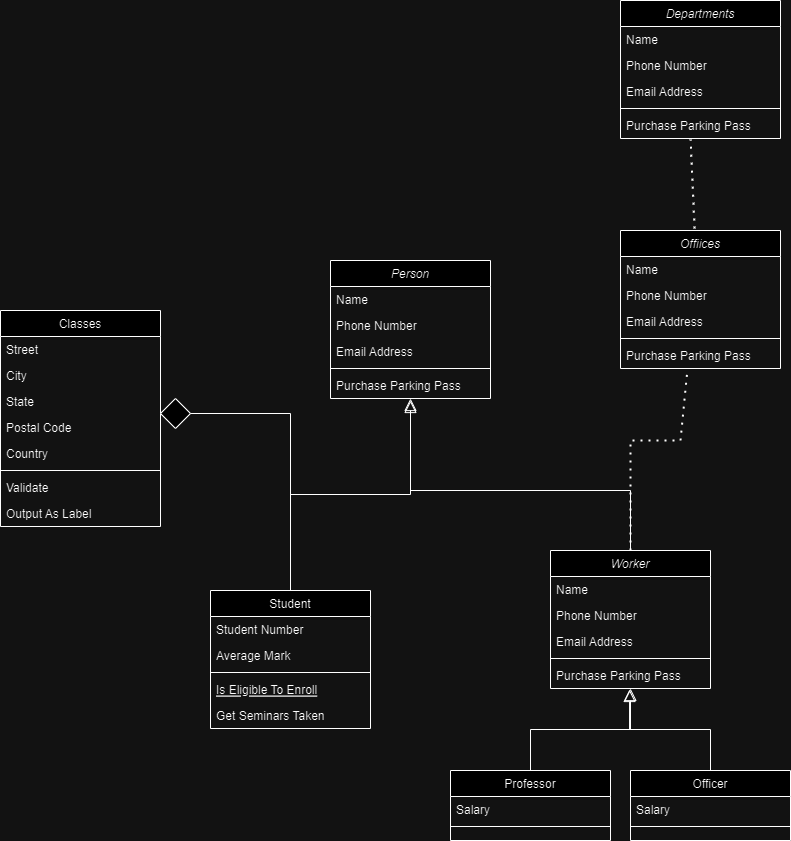

The diagram above was exported from draw.io. Its source (the exported page's mxGraphModel, read from the mxfile embedded in the PNG):
<mxGraphModel dx="1539" dy="1909" grid="1" gridSize="10" guides="1" tooltips="1" connect="1" arrows="1" fold="1" page="1" pageScale="1" pageWidth="827" pageHeight="1169" math="0" shadow="0">
  <root>
    <mxCell id="WIyWlLk6GJQsqaUBKTNV-0" />
    <mxCell id="WIyWlLk6GJQsqaUBKTNV-1" parent="WIyWlLk6GJQsqaUBKTNV-0" />
    <mxCell id="zkfFHV4jXpPFQw0GAbJ--0" value="Person" style="swimlane;fontStyle=2;align=center;verticalAlign=top;childLayout=stackLayout;horizontal=1;startSize=26;horizontalStack=0;resizeParent=1;resizeLast=0;collapsible=1;marginBottom=0;rounded=0;shadow=0;strokeWidth=1;" parent="WIyWlLk6GJQsqaUBKTNV-1" vertex="1">
      <mxGeometry x="210" y="-150" width="160" height="138" as="geometry">
        <mxRectangle x="230" y="140" width="160" height="26" as="alternateBounds" />
      </mxGeometry>
    </mxCell>
    <mxCell id="zkfFHV4jXpPFQw0GAbJ--1" value="Name" style="text;align=left;verticalAlign=top;spacingLeft=4;spacingRight=4;overflow=hidden;rotatable=0;points=[[0,0.5],[1,0.5]];portConstraint=eastwest;" parent="zkfFHV4jXpPFQw0GAbJ--0" vertex="1">
      <mxGeometry y="26" width="160" height="26" as="geometry" />
    </mxCell>
    <mxCell id="zkfFHV4jXpPFQw0GAbJ--2" value="Phone Number" style="text;align=left;verticalAlign=top;spacingLeft=4;spacingRight=4;overflow=hidden;rotatable=0;points=[[0,0.5],[1,0.5]];portConstraint=eastwest;rounded=0;shadow=0;html=0;" parent="zkfFHV4jXpPFQw0GAbJ--0" vertex="1">
      <mxGeometry y="52" width="160" height="26" as="geometry" />
    </mxCell>
    <mxCell id="zkfFHV4jXpPFQw0GAbJ--3" value="Email Address" style="text;align=left;verticalAlign=top;spacingLeft=4;spacingRight=4;overflow=hidden;rotatable=0;points=[[0,0.5],[1,0.5]];portConstraint=eastwest;rounded=0;shadow=0;html=0;" parent="zkfFHV4jXpPFQw0GAbJ--0" vertex="1">
      <mxGeometry y="78" width="160" height="26" as="geometry" />
    </mxCell>
    <mxCell id="zkfFHV4jXpPFQw0GAbJ--4" value="" style="line;html=1;strokeWidth=1;align=left;verticalAlign=middle;spacingTop=-1;spacingLeft=3;spacingRight=3;rotatable=0;labelPosition=right;points=[];portConstraint=eastwest;" parent="zkfFHV4jXpPFQw0GAbJ--0" vertex="1">
      <mxGeometry y="104" width="160" height="8" as="geometry" />
    </mxCell>
    <mxCell id="zkfFHV4jXpPFQw0GAbJ--5" value="Purchase Parking Pass" style="text;align=left;verticalAlign=top;spacingLeft=4;spacingRight=4;overflow=hidden;rotatable=0;points=[[0,0.5],[1,0.5]];portConstraint=eastwest;" parent="zkfFHV4jXpPFQw0GAbJ--0" vertex="1">
      <mxGeometry y="112" width="160" height="26" as="geometry" />
    </mxCell>
    <mxCell id="zkfFHV4jXpPFQw0GAbJ--6" value="Student" style="swimlane;fontStyle=0;align=center;verticalAlign=top;childLayout=stackLayout;horizontal=1;startSize=26;horizontalStack=0;resizeParent=1;resizeLast=0;collapsible=1;marginBottom=0;rounded=0;shadow=0;strokeWidth=1;" parent="WIyWlLk6GJQsqaUBKTNV-1" vertex="1">
      <mxGeometry x="90" y="180" width="160" height="138" as="geometry">
        <mxRectangle x="130" y="380" width="160" height="26" as="alternateBounds" />
      </mxGeometry>
    </mxCell>
    <mxCell id="zkfFHV4jXpPFQw0GAbJ--7" value="Student Number" style="text;align=left;verticalAlign=top;spacingLeft=4;spacingRight=4;overflow=hidden;rotatable=0;points=[[0,0.5],[1,0.5]];portConstraint=eastwest;" parent="zkfFHV4jXpPFQw0GAbJ--6" vertex="1">
      <mxGeometry y="26" width="160" height="26" as="geometry" />
    </mxCell>
    <mxCell id="zkfFHV4jXpPFQw0GAbJ--8" value="Average Mark" style="text;align=left;verticalAlign=top;spacingLeft=4;spacingRight=4;overflow=hidden;rotatable=0;points=[[0,0.5],[1,0.5]];portConstraint=eastwest;rounded=0;shadow=0;html=0;" parent="zkfFHV4jXpPFQw0GAbJ--6" vertex="1">
      <mxGeometry y="52" width="160" height="26" as="geometry" />
    </mxCell>
    <mxCell id="zkfFHV4jXpPFQw0GAbJ--9" value="" style="line;html=1;strokeWidth=1;align=left;verticalAlign=middle;spacingTop=-1;spacingLeft=3;spacingRight=3;rotatable=0;labelPosition=right;points=[];portConstraint=eastwest;" parent="zkfFHV4jXpPFQw0GAbJ--6" vertex="1">
      <mxGeometry y="78" width="160" height="8" as="geometry" />
    </mxCell>
    <mxCell id="zkfFHV4jXpPFQw0GAbJ--10" value="Is Eligible To Enroll" style="text;align=left;verticalAlign=top;spacingLeft=4;spacingRight=4;overflow=hidden;rotatable=0;points=[[0,0.5],[1,0.5]];portConstraint=eastwest;fontStyle=4" parent="zkfFHV4jXpPFQw0GAbJ--6" vertex="1">
      <mxGeometry y="86" width="160" height="26" as="geometry" />
    </mxCell>
    <mxCell id="zkfFHV4jXpPFQw0GAbJ--11" value="Get Seminars Taken" style="text;align=left;verticalAlign=top;spacingLeft=4;spacingRight=4;overflow=hidden;rotatable=0;points=[[0,0.5],[1,0.5]];portConstraint=eastwest;" parent="zkfFHV4jXpPFQw0GAbJ--6" vertex="1">
      <mxGeometry y="112" width="160" height="26" as="geometry" />
    </mxCell>
    <mxCell id="zkfFHV4jXpPFQw0GAbJ--12" value="" style="endArrow=block;endSize=10;endFill=0;shadow=0;strokeWidth=1;rounded=0;edgeStyle=elbowEdgeStyle;elbow=vertical;" parent="WIyWlLk6GJQsqaUBKTNV-1" source="zkfFHV4jXpPFQw0GAbJ--6" target="zkfFHV4jXpPFQw0GAbJ--0" edge="1">
      <mxGeometry width="160" relative="1" as="geometry">
        <mxPoint x="200" y="203" as="sourcePoint" />
        <mxPoint x="200" y="203" as="targetPoint" />
      </mxGeometry>
    </mxCell>
    <mxCell id="zkfFHV4jXpPFQw0GAbJ--13" value="Professor" style="swimlane;fontStyle=0;align=center;verticalAlign=top;childLayout=stackLayout;horizontal=1;startSize=26;horizontalStack=0;resizeParent=1;resizeLast=0;collapsible=1;marginBottom=0;rounded=0;shadow=0;strokeWidth=1;" parent="WIyWlLk6GJQsqaUBKTNV-1" vertex="1">
      <mxGeometry x="330" y="360" width="160" height="70" as="geometry">
        <mxRectangle x="340" y="380" width="170" height="26" as="alternateBounds" />
      </mxGeometry>
    </mxCell>
    <mxCell id="zkfFHV4jXpPFQw0GAbJ--14" value="Salary" style="text;align=left;verticalAlign=top;spacingLeft=4;spacingRight=4;overflow=hidden;rotatable=0;points=[[0,0.5],[1,0.5]];portConstraint=eastwest;" parent="zkfFHV4jXpPFQw0GAbJ--13" vertex="1">
      <mxGeometry y="26" width="160" height="26" as="geometry" />
    </mxCell>
    <mxCell id="zkfFHV4jXpPFQw0GAbJ--15" value="" style="line;html=1;strokeWidth=1;align=left;verticalAlign=middle;spacingTop=-1;spacingLeft=3;spacingRight=3;rotatable=0;labelPosition=right;points=[];portConstraint=eastwest;" parent="zkfFHV4jXpPFQw0GAbJ--13" vertex="1">
      <mxGeometry y="52" width="160" height="8" as="geometry" />
    </mxCell>
    <mxCell id="zkfFHV4jXpPFQw0GAbJ--16" value="" style="endArrow=block;endSize=10;endFill=0;shadow=0;strokeWidth=1;rounded=0;edgeStyle=elbowEdgeStyle;elbow=vertical;" parent="WIyWlLk6GJQsqaUBKTNV-1" source="zkfFHV4jXpPFQw0GAbJ--13" target="gWeuU74CM3Rj2N7L7vm4-10" edge="1">
      <mxGeometry width="160" relative="1" as="geometry">
        <mxPoint x="210" y="373" as="sourcePoint" />
        <mxPoint x="310" y="271" as="targetPoint" />
      </mxGeometry>
    </mxCell>
    <mxCell id="zkfFHV4jXpPFQw0GAbJ--17" value="Classes" style="swimlane;fontStyle=0;align=center;verticalAlign=top;childLayout=stackLayout;horizontal=1;startSize=26;horizontalStack=0;resizeParent=1;resizeLast=0;collapsible=1;marginBottom=0;rounded=0;shadow=0;strokeWidth=1;" parent="WIyWlLk6GJQsqaUBKTNV-1" vertex="1">
      <mxGeometry x="-120" y="-100" width="160" height="216" as="geometry">
        <mxRectangle x="550" y="140" width="160" height="26" as="alternateBounds" />
      </mxGeometry>
    </mxCell>
    <mxCell id="zkfFHV4jXpPFQw0GAbJ--18" value="Street" style="text;align=left;verticalAlign=top;spacingLeft=4;spacingRight=4;overflow=hidden;rotatable=0;points=[[0,0.5],[1,0.5]];portConstraint=eastwest;" parent="zkfFHV4jXpPFQw0GAbJ--17" vertex="1">
      <mxGeometry y="26" width="160" height="26" as="geometry" />
    </mxCell>
    <mxCell id="zkfFHV4jXpPFQw0GAbJ--19" value="City" style="text;align=left;verticalAlign=top;spacingLeft=4;spacingRight=4;overflow=hidden;rotatable=0;points=[[0,0.5],[1,0.5]];portConstraint=eastwest;rounded=0;shadow=0;html=0;" parent="zkfFHV4jXpPFQw0GAbJ--17" vertex="1">
      <mxGeometry y="52" width="160" height="26" as="geometry" />
    </mxCell>
    <mxCell id="zkfFHV4jXpPFQw0GAbJ--20" value="State" style="text;align=left;verticalAlign=top;spacingLeft=4;spacingRight=4;overflow=hidden;rotatable=0;points=[[0,0.5],[1,0.5]];portConstraint=eastwest;rounded=0;shadow=0;html=0;" parent="zkfFHV4jXpPFQw0GAbJ--17" vertex="1">
      <mxGeometry y="78" width="160" height="26" as="geometry" />
    </mxCell>
    <mxCell id="zkfFHV4jXpPFQw0GAbJ--21" value="Postal Code" style="text;align=left;verticalAlign=top;spacingLeft=4;spacingRight=4;overflow=hidden;rotatable=0;points=[[0,0.5],[1,0.5]];portConstraint=eastwest;rounded=0;shadow=0;html=0;" parent="zkfFHV4jXpPFQw0GAbJ--17" vertex="1">
      <mxGeometry y="104" width="160" height="26" as="geometry" />
    </mxCell>
    <mxCell id="zkfFHV4jXpPFQw0GAbJ--22" value="Country" style="text;align=left;verticalAlign=top;spacingLeft=4;spacingRight=4;overflow=hidden;rotatable=0;points=[[0,0.5],[1,0.5]];portConstraint=eastwest;rounded=0;shadow=0;html=0;" parent="zkfFHV4jXpPFQw0GAbJ--17" vertex="1">
      <mxGeometry y="130" width="160" height="26" as="geometry" />
    </mxCell>
    <mxCell id="zkfFHV4jXpPFQw0GAbJ--23" value="" style="line;html=1;strokeWidth=1;align=left;verticalAlign=middle;spacingTop=-1;spacingLeft=3;spacingRight=3;rotatable=0;labelPosition=right;points=[];portConstraint=eastwest;" parent="zkfFHV4jXpPFQw0GAbJ--17" vertex="1">
      <mxGeometry y="156" width="160" height="8" as="geometry" />
    </mxCell>
    <mxCell id="zkfFHV4jXpPFQw0GAbJ--24" value="Validate" style="text;align=left;verticalAlign=top;spacingLeft=4;spacingRight=4;overflow=hidden;rotatable=0;points=[[0,0.5],[1,0.5]];portConstraint=eastwest;" parent="zkfFHV4jXpPFQw0GAbJ--17" vertex="1">
      <mxGeometry y="164" width="160" height="26" as="geometry" />
    </mxCell>
    <mxCell id="zkfFHV4jXpPFQw0GAbJ--25" value="Output As Label" style="text;align=left;verticalAlign=top;spacingLeft=4;spacingRight=4;overflow=hidden;rotatable=0;points=[[0,0.5],[1,0.5]];portConstraint=eastwest;" parent="zkfFHV4jXpPFQw0GAbJ--17" vertex="1">
      <mxGeometry y="190" width="160" height="26" as="geometry" />
    </mxCell>
    <mxCell id="gWeuU74CM3Rj2N7L7vm4-0" value="Officer" style="swimlane;fontStyle=0;align=center;verticalAlign=top;childLayout=stackLayout;horizontal=1;startSize=26;horizontalStack=0;resizeParent=1;resizeLast=0;collapsible=1;marginBottom=0;rounded=0;shadow=0;strokeWidth=1;" vertex="1" parent="WIyWlLk6GJQsqaUBKTNV-1">
      <mxGeometry x="510" y="360" width="160" height="70" as="geometry">
        <mxRectangle x="340" y="380" width="170" height="26" as="alternateBounds" />
      </mxGeometry>
    </mxCell>
    <mxCell id="gWeuU74CM3Rj2N7L7vm4-1" value="Salary" style="text;align=left;verticalAlign=top;spacingLeft=4;spacingRight=4;overflow=hidden;rotatable=0;points=[[0,0.5],[1,0.5]];portConstraint=eastwest;" vertex="1" parent="gWeuU74CM3Rj2N7L7vm4-0">
      <mxGeometry y="26" width="160" height="26" as="geometry" />
    </mxCell>
    <mxCell id="gWeuU74CM3Rj2N7L7vm4-2" value="" style="line;html=1;strokeWidth=1;align=left;verticalAlign=middle;spacingTop=-1;spacingLeft=3;spacingRight=3;rotatable=0;labelPosition=right;points=[];portConstraint=eastwest;" vertex="1" parent="gWeuU74CM3Rj2N7L7vm4-0">
      <mxGeometry y="52" width="160" height="8" as="geometry" />
    </mxCell>
    <mxCell id="gWeuU74CM3Rj2N7L7vm4-5" value="Worker" style="swimlane;fontStyle=2;align=center;verticalAlign=top;childLayout=stackLayout;horizontal=1;startSize=26;horizontalStack=0;resizeParent=1;resizeLast=0;collapsible=1;marginBottom=0;rounded=0;shadow=0;strokeWidth=1;" vertex="1" parent="WIyWlLk6GJQsqaUBKTNV-1">
      <mxGeometry x="430" y="140" width="160" height="138" as="geometry">
        <mxRectangle x="230" y="140" width="160" height="26" as="alternateBounds" />
      </mxGeometry>
    </mxCell>
    <mxCell id="gWeuU74CM3Rj2N7L7vm4-6" value="Name" style="text;align=left;verticalAlign=top;spacingLeft=4;spacingRight=4;overflow=hidden;rotatable=0;points=[[0,0.5],[1,0.5]];portConstraint=eastwest;" vertex="1" parent="gWeuU74CM3Rj2N7L7vm4-5">
      <mxGeometry y="26" width="160" height="26" as="geometry" />
    </mxCell>
    <mxCell id="gWeuU74CM3Rj2N7L7vm4-7" value="Phone Number" style="text;align=left;verticalAlign=top;spacingLeft=4;spacingRight=4;overflow=hidden;rotatable=0;points=[[0,0.5],[1,0.5]];portConstraint=eastwest;rounded=0;shadow=0;html=0;" vertex="1" parent="gWeuU74CM3Rj2N7L7vm4-5">
      <mxGeometry y="52" width="160" height="26" as="geometry" />
    </mxCell>
    <mxCell id="gWeuU74CM3Rj2N7L7vm4-8" value="Email Address" style="text;align=left;verticalAlign=top;spacingLeft=4;spacingRight=4;overflow=hidden;rotatable=0;points=[[0,0.5],[1,0.5]];portConstraint=eastwest;rounded=0;shadow=0;html=0;" vertex="1" parent="gWeuU74CM3Rj2N7L7vm4-5">
      <mxGeometry y="78" width="160" height="26" as="geometry" />
    </mxCell>
    <mxCell id="gWeuU74CM3Rj2N7L7vm4-9" value="" style="line;html=1;strokeWidth=1;align=left;verticalAlign=middle;spacingTop=-1;spacingLeft=3;spacingRight=3;rotatable=0;labelPosition=right;points=[];portConstraint=eastwest;" vertex="1" parent="gWeuU74CM3Rj2N7L7vm4-5">
      <mxGeometry y="104" width="160" height="8" as="geometry" />
    </mxCell>
    <mxCell id="gWeuU74CM3Rj2N7L7vm4-10" value="Purchase Parking Pass" style="text;align=left;verticalAlign=top;spacingLeft=4;spacingRight=4;overflow=hidden;rotatable=0;points=[[0,0.5],[1,0.5]];portConstraint=eastwest;" vertex="1" parent="gWeuU74CM3Rj2N7L7vm4-5">
      <mxGeometry y="112" width="160" height="26" as="geometry" />
    </mxCell>
    <mxCell id="gWeuU74CM3Rj2N7L7vm4-12" value="" style="endArrow=block;endSize=10;endFill=0;shadow=0;strokeWidth=1;rounded=0;edgeStyle=elbowEdgeStyle;elbow=vertical;exitX=0.5;exitY=0;exitDx=0;exitDy=0;entryX=0.494;entryY=1.038;entryDx=0;entryDy=0;entryPerimeter=0;" edge="1" parent="WIyWlLk6GJQsqaUBKTNV-1" source="gWeuU74CM3Rj2N7L7vm4-0" target="gWeuU74CM3Rj2N7L7vm4-10">
      <mxGeometry width="160" relative="1" as="geometry">
        <mxPoint x="420" y="370" as="sourcePoint" />
        <mxPoint x="520" y="288" as="targetPoint" />
      </mxGeometry>
    </mxCell>
    <mxCell id="gWeuU74CM3Rj2N7L7vm4-13" value="" style="endArrow=block;endSize=10;endFill=0;shadow=0;strokeWidth=1;rounded=0;edgeStyle=elbowEdgeStyle;elbow=vertical;" edge="1" parent="WIyWlLk6GJQsqaUBKTNV-1" source="gWeuU74CM3Rj2N7L7vm4-5">
      <mxGeometry width="160" relative="1" as="geometry">
        <mxPoint x="180" y="190" as="sourcePoint" />
        <mxPoint x="290" y="-10" as="targetPoint" />
        <Array as="points">
          <mxPoint x="420" y="80" />
        </Array>
      </mxGeometry>
    </mxCell>
    <mxCell id="gWeuU74CM3Rj2N7L7vm4-15" value="Departments" style="swimlane;fontStyle=2;align=center;verticalAlign=top;childLayout=stackLayout;horizontal=1;startSize=26;horizontalStack=0;resizeParent=1;resizeLast=0;collapsible=1;marginBottom=0;rounded=0;shadow=0;strokeWidth=1;" vertex="1" parent="WIyWlLk6GJQsqaUBKTNV-1">
      <mxGeometry x="500" y="-410" width="160" height="138" as="geometry">
        <mxRectangle x="230" y="140" width="160" height="26" as="alternateBounds" />
      </mxGeometry>
    </mxCell>
    <mxCell id="gWeuU74CM3Rj2N7L7vm4-16" value="Name" style="text;align=left;verticalAlign=top;spacingLeft=4;spacingRight=4;overflow=hidden;rotatable=0;points=[[0,0.5],[1,0.5]];portConstraint=eastwest;" vertex="1" parent="gWeuU74CM3Rj2N7L7vm4-15">
      <mxGeometry y="26" width="160" height="26" as="geometry" />
    </mxCell>
    <mxCell id="gWeuU74CM3Rj2N7L7vm4-17" value="Phone Number" style="text;align=left;verticalAlign=top;spacingLeft=4;spacingRight=4;overflow=hidden;rotatable=0;points=[[0,0.5],[1,0.5]];portConstraint=eastwest;rounded=0;shadow=0;html=0;" vertex="1" parent="gWeuU74CM3Rj2N7L7vm4-15">
      <mxGeometry y="52" width="160" height="26" as="geometry" />
    </mxCell>
    <mxCell id="gWeuU74CM3Rj2N7L7vm4-18" value="Email Address" style="text;align=left;verticalAlign=top;spacingLeft=4;spacingRight=4;overflow=hidden;rotatable=0;points=[[0,0.5],[1,0.5]];portConstraint=eastwest;rounded=0;shadow=0;html=0;" vertex="1" parent="gWeuU74CM3Rj2N7L7vm4-15">
      <mxGeometry y="78" width="160" height="26" as="geometry" />
    </mxCell>
    <mxCell id="gWeuU74CM3Rj2N7L7vm4-19" value="" style="line;html=1;strokeWidth=1;align=left;verticalAlign=middle;spacingTop=-1;spacingLeft=3;spacingRight=3;rotatable=0;labelPosition=right;points=[];portConstraint=eastwest;" vertex="1" parent="gWeuU74CM3Rj2N7L7vm4-15">
      <mxGeometry y="104" width="160" height="8" as="geometry" />
    </mxCell>
    <mxCell id="gWeuU74CM3Rj2N7L7vm4-20" value="Purchase Parking Pass" style="text;align=left;verticalAlign=top;spacingLeft=4;spacingRight=4;overflow=hidden;rotatable=0;points=[[0,0.5],[1,0.5]];portConstraint=eastwest;" vertex="1" parent="gWeuU74CM3Rj2N7L7vm4-15">
      <mxGeometry y="112" width="160" height="26" as="geometry" />
    </mxCell>
    <mxCell id="gWeuU74CM3Rj2N7L7vm4-22" value="" style="endArrow=none;dashed=1;html=1;dashPattern=1 3;strokeWidth=2;rounded=0;entryX=0.438;entryY=1.038;entryDx=0;entryDy=0;entryPerimeter=0;exitX=0.463;exitY=-0.014;exitDx=0;exitDy=0;exitPerimeter=0;" edge="1" parent="WIyWlLk6GJQsqaUBKTNV-1" source="gWeuU74CM3Rj2N7L7vm4-23" target="gWeuU74CM3Rj2N7L7vm4-20">
      <mxGeometry width="50" height="50" relative="1" as="geometry">
        <mxPoint x="599.04" y="-183.99" as="sourcePoint" />
        <mxPoint x="470.00000000000006" y="-310" as="targetPoint" />
      </mxGeometry>
    </mxCell>
    <mxCell id="gWeuU74CM3Rj2N7L7vm4-23" value="Offiices" style="swimlane;fontStyle=2;align=center;verticalAlign=top;childLayout=stackLayout;horizontal=1;startSize=26;horizontalStack=0;resizeParent=1;resizeLast=0;collapsible=1;marginBottom=0;rounded=0;shadow=0;strokeWidth=1;" vertex="1" parent="WIyWlLk6GJQsqaUBKTNV-1">
      <mxGeometry x="500" y="-180" width="160" height="138" as="geometry">
        <mxRectangle x="230" y="140" width="160" height="26" as="alternateBounds" />
      </mxGeometry>
    </mxCell>
    <mxCell id="gWeuU74CM3Rj2N7L7vm4-24" value="Name" style="text;align=left;verticalAlign=top;spacingLeft=4;spacingRight=4;overflow=hidden;rotatable=0;points=[[0,0.5],[1,0.5]];portConstraint=eastwest;" vertex="1" parent="gWeuU74CM3Rj2N7L7vm4-23">
      <mxGeometry y="26" width="160" height="26" as="geometry" />
    </mxCell>
    <mxCell id="gWeuU74CM3Rj2N7L7vm4-25" value="Phone Number" style="text;align=left;verticalAlign=top;spacingLeft=4;spacingRight=4;overflow=hidden;rotatable=0;points=[[0,0.5],[1,0.5]];portConstraint=eastwest;rounded=0;shadow=0;html=0;" vertex="1" parent="gWeuU74CM3Rj2N7L7vm4-23">
      <mxGeometry y="52" width="160" height="26" as="geometry" />
    </mxCell>
    <mxCell id="gWeuU74CM3Rj2N7L7vm4-26" value="Email Address" style="text;align=left;verticalAlign=top;spacingLeft=4;spacingRight=4;overflow=hidden;rotatable=0;points=[[0,0.5],[1,0.5]];portConstraint=eastwest;rounded=0;shadow=0;html=0;" vertex="1" parent="gWeuU74CM3Rj2N7L7vm4-23">
      <mxGeometry y="78" width="160" height="26" as="geometry" />
    </mxCell>
    <mxCell id="gWeuU74CM3Rj2N7L7vm4-27" value="" style="line;html=1;strokeWidth=1;align=left;verticalAlign=middle;spacingTop=-1;spacingLeft=3;spacingRight=3;rotatable=0;labelPosition=right;points=[];portConstraint=eastwest;" vertex="1" parent="gWeuU74CM3Rj2N7L7vm4-23">
      <mxGeometry y="104" width="160" height="8" as="geometry" />
    </mxCell>
    <mxCell id="gWeuU74CM3Rj2N7L7vm4-28" value="Purchase Parking Pass" style="text;align=left;verticalAlign=top;spacingLeft=4;spacingRight=4;overflow=hidden;rotatable=0;points=[[0,0.5],[1,0.5]];portConstraint=eastwest;" vertex="1" parent="gWeuU74CM3Rj2N7L7vm4-23">
      <mxGeometry y="112" width="160" height="26" as="geometry" />
    </mxCell>
    <mxCell id="gWeuU74CM3Rj2N7L7vm4-29" value="" style="endArrow=none;dashed=1;html=1;dashPattern=1 3;strokeWidth=2;rounded=0;exitX=0.5;exitY=0;exitDx=0;exitDy=0;entryX=0.419;entryY=1;entryDx=0;entryDy=0;entryPerimeter=0;" edge="1" parent="WIyWlLk6GJQsqaUBKTNV-1" source="gWeuU74CM3Rj2N7L7vm4-5" target="gWeuU74CM3Rj2N7L7vm4-28">
      <mxGeometry width="50" height="50" relative="1" as="geometry">
        <mxPoint x="390" y="-80" as="sourcePoint" />
        <mxPoint x="440" y="-130" as="targetPoint" />
        <Array as="points">
          <mxPoint x="510" y="30" />
          <mxPoint x="560" y="30" />
        </Array>
      </mxGeometry>
    </mxCell>
    <mxCell id="gWeuU74CM3Rj2N7L7vm4-30" value="" style="rhombus;whiteSpace=wrap;html=1;" vertex="1" parent="WIyWlLk6GJQsqaUBKTNV-1">
      <mxGeometry x="40" y="-12" width="30" height="30" as="geometry" />
    </mxCell>
    <mxCell id="gWeuU74CM3Rj2N7L7vm4-31" value="" style="endArrow=none;html=1;rounded=0;entryX=1;entryY=0.5;entryDx=0;entryDy=0;exitX=0.5;exitY=0;exitDx=0;exitDy=0;" edge="1" parent="WIyWlLk6GJQsqaUBKTNV-1" source="zkfFHV4jXpPFQw0GAbJ--6" target="gWeuU74CM3Rj2N7L7vm4-30">
      <mxGeometry width="50" height="50" relative="1" as="geometry">
        <mxPoint x="120" y="120" as="sourcePoint" />
        <mxPoint x="170" y="70" as="targetPoint" />
        <Array as="points">
          <mxPoint x="170" y="3" />
        </Array>
      </mxGeometry>
    </mxCell>
  </root>
</mxGraphModel>